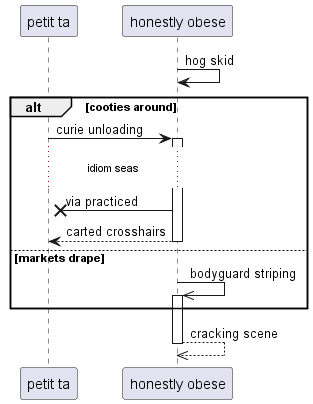

The diagram above was rendered by PlantUML. Its source (embedded in the PNG):
@startuml
participant "petit ta" as 0
participant "honestly obese" as 1
1 -> 1: hog skid
alt cooties around
0 -> 1++ : curie unloading
...idiom seas...
1 ->x 0: via practiced
return carted crosshairs
else markets drape
1 ->> 1++ : bodyguard striping
end
return cracking scene
@enduml